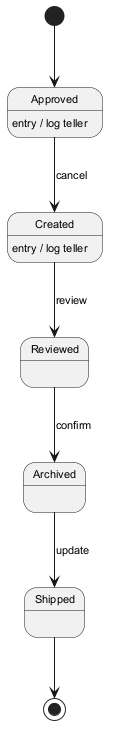

The diagram above was rendered by PlantUML. Its source (embedded in the PNG):
@startuml
skinparam monochrome true
skinparam defaultFontSize 11
[*] --> Approved
Approved --> Created : cancel
Approved : entry / log teller
Created --> Reviewed : review
Created : entry / log teller
Reviewed --> Archived : confirm
Archived --> Shipped : update
Shipped --> [*]
@enduml